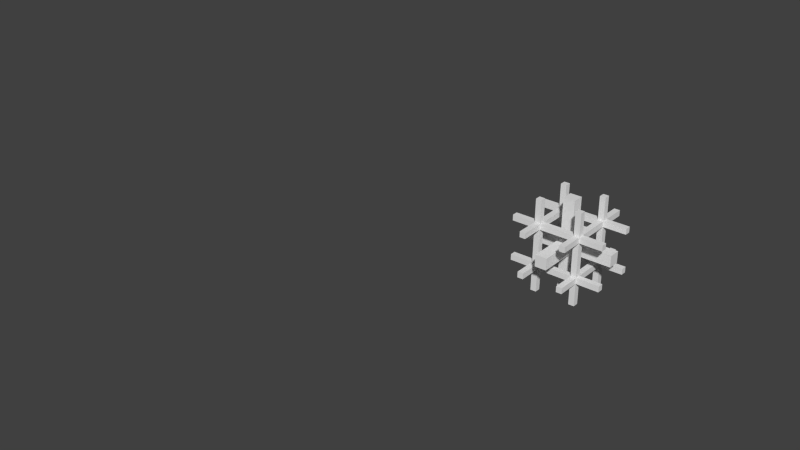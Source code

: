 # Source: jacketedalloy.blend  (saved by Blender 2.67.0; exported with 4.5.12 LTS)
import bpy
from mathutils import Matrix  # noqa: F401  (used for matrix-valued properties, if any)

bpy.ops.wm.read_factory_settings(use_empty=True)
scene = bpy.context.scene
scene.name = 'Scene'

# ---- collections
col_collection_1 = bpy.data.collections.new('Collection 1'); scene.collection.children.link(col_collection_1)

# ---- world
world_world = bpy.data.worlds.new('World'); scene.world = world_world
world_world.color = (0.05088, 0.05088, 0.05088)
world_world.use_sun_shadow = False
world_world.sun_shadow_jitter_overblur = 0.0
world_world.cycles.sampling_method = 'MANUAL'
world_world.cycles.sample_map_resolution = 256

# ---- meshes
me_frame_center = bpy.data.meshes.new('frame_center')
me_frame_center.from_pydata([(-1.0, 0.75, 0.75), (-1.0, 1.0, 1.0), (-1.0, 1.0, -1.0), (-1.0, 0.75, -0.75), (-0.75, 0.75, 0.75), (-0.75, 0.75, -0.75), (-1.0, -1.0, 1.0), (-1.0, -0.75, 0.75), (-0.75, 1.0, -0.75), (-0.75, 1.0, 0.75), (-1.0, -1.0, -1.0), (-1.0, -0.75, -0.75), (-0.75, -0.75, 1.0), (1.0, -1.0, 1.0), (-0.75, 0.75, 1.0), (1.0, 1.0, 1.0), (0.75, -0.75, 1.0), (0.75, 0.75, 1.0), (1.0, 1.0, -1.0), (0.75, 1.0, -0.75), (0.75, 1.0, 0.75), (-0.75, -0.75, -1.0), (1.0, -1.0, -1.0), (-0.75, 0.75, -1.0), (0.75, -0.75, -1.0), (0.75, 0.75, -1.0), (-0.75, -0.75, 0.75), (-0.75, -0.75, -0.75), (-0.75, 0.75, -0.75), (0.75, 0.75, -0.75), (0.75, 0.75, 0.75), (0.75, -1.0, 0.75), (-0.75, -1.0, 0.75), (1.0, -0.75, 0.75), (1.0, 0.75, 0.75), (-0.75, -1.0, -0.75), (1.0, -0.75, -0.75), (1.0, 0.75, -0.75), (0.75, -1.0, -0.75), (0.75, -0.75, 0.75), (0.75, -0.75, 0.75), (0.75, 0.75, 0.75), (-0.75, -0.75, -0.75), (0.75, -0.75, -0.75)], [], [(0, 1, 2, 3), (0, 7, 6, 1), (11, 10, 6, 7), (11, 3, 2, 10), (9, 1, 15, 20), (18, 19, 20, 15), (8, 2, 1, 9), (18, 2, 8, 19), (33, 34, 15, 13), (37, 18, 15, 34), (36, 33, 13, 22), (36, 22, 18, 37), (31, 38, 22, 13), (6, 32, 31, 13), (10, 22, 38, 35), (10, 35, 32, 6), (18, 22, 24, 25), (23, 2, 18, 25), (22, 10, 21, 24), (21, 10, 2, 23), (16, 13, 15, 17), (15, 1, 14, 17), (12, 6, 13, 16), (1, 6, 12, 14), (34, 41, 29, 37), (4, 0, 3, 5), (36, 43, 39, 33), (27, 11, 7, 26), (28, 29, 5), (5, 11, 28), (11, 27, 28), (43, 36, 37, 29), (3, 11, 5), (26, 7, 4), (33, 39, 40, 34), (40, 41, 34), (7, 0, 4), (40, 39, 26), (8, 9, 4, 5), (42, 27, 26, 32), (32, 35, 42), (29, 41, 30, 19), (30, 20, 19), (39, 43, 38, 31), (5, 29, 19, 8), (35, 38, 43, 42), (4, 9, 20, 30), (39, 31, 32, 26), (27, 42, 23, 28), (42, 21, 23), (12, 26, 4, 14), (43, 29, 25, 24), (30, 41, 16, 17), (41, 40, 16), (42, 43, 24, 21), (12, 16, 40, 26), (25, 29, 28, 23), (30, 17, 14, 4)])
_uv = me_frame_center.uv_layers.new(name='UVMap')
_uv.uv.foreach_set('vector', [0.6562, 0.1562, 0.625, 0.125, 0.875, 0.125, 0.8438, 0.1562, 0.6562, 0.1562, 0.6562, 0.3438, 0.625, 0.375, 0.625, 0.125, 0.8438, 0.3438, 0.875, 0.375, 0.625, 0.375, 0.6562, 0.3438, 0.8438, 0.3438, 0.8438, 0.1562, 0.875, 0.125, 0.875, 0.375, 0.6562, 0.3438, 0.625, 0.375, 0.625, 0.125, 0.6562, 0.1562, 0.875, 0.125, 0.8438, 0.1562, 0.6562, 0.1562, 0.625, 0.125, 0.8438, 0.3438, 0.875, 0.375, 0.625, 0.375, 0.6562, 0.3438, 0.875, 0.125, 0.875, 0.375, 0.8438, 0.3438, 0.8438, 0.1562, 0.6562, 0.1562, 0.6562, 0.3438, 0.625, 0.375, 0.625, 0.125, 0.8438, 0.3438, 0.875, 0.375, 0.625, 0.375, 0.6562, 0.3438, 0.8438, 0.1562, 0.6562, 0.1562, 0.625, 0.125, 0.875, 0.125, 0.8438, 0.1562, 0.875, 0.125, 0.875, 0.375, 0.8438, 0.3438, 0.6562, 0.3438, 0.8438, 0.3438, 0.875, 0.375, 0.625, 0.375, 0.625, 0.125, 0.6562, 0.1562, 0.6562, 0.3438, 0.625, 0.375, 0.875, 0.125, 0.875, 0.375, 0.8438, 0.3438, 0.8438, 0.1562, 0.875, 0.125, 0.8438, 0.1562, 0.6562, 0.1562, 0.625, 0.125, 0.625, 0.125, 0.875, 0.125, 0.8438, 0.1562, 0.6562, 0.1562, 0.6562, 0.3438, 0.625, 0.375, 0.625, 0.125, 0.6562, 0.1562, 0.875, 0.125, 0.875, 0.375, 0.8438, 0.3438, 0.8438, 0.1562, 0.8438, 0.3438, 0.875, 0.375, 0.625, 0.375, 0.6562, 0.3438, 0.6562, 0.1562, 0.625, 0.125, 0.875, 0.125, 0.8438, 0.1562, 0.875, 0.125, 0.875, 0.375, 0.8438, 0.3438, 0.8438, 0.1562, 0.6562, 0.3438, 0.625, 0.375, 0.625, 0.125, 0.6562, 0.1562, 0.875, 0.375, 0.625, 0.375, 0.6562, 0.3438, 0.8438, 0.3438, 0.625, 0.1562, 0.6562, 0.1562, 0.6562, 0.3438, 0.625, 0.3438, 0.6562, 0.375, 0.6562, 0.3438, 0.8438, 0.3438, 0.8438, 0.375, 0.875, 0.3438, 0.8438, 0.3438, 0.8438, 0.1562, 0.875, 0.1562, 0.8438, 0.125, 0.8438, 0.1562, 0.6562, 0.1562, 0.6562, 0.125, 0.9756, 0.7235, 0.8295, 0.5773, 0.9756, 0.7235, 0.9756, 0.7235, 0.8538, 0.8941, 0.9756, 0.7235, 0.6562, 0.3438, 0.625, 0.3438, 0.625, 0.1562, 0.625, 0.1562, 0.6562, 0.1562, 0.6562, 0.3438, 0.625, 0.3438, 0.6562, 0.1562, 0.6562, 0.3438, 0.625, 0.1562, 0.8438, 0.1562, 0.875, 0.1562, 0.8438, 0.3438, 0.8438, 0.125, 0.8438, 0.1562, 0.8438, 0.1562, 0.6562, 0.125, 0.8438, 0.1562, 0.6562, 0.1562, 0.6562, 0.125, 0.875, 0.1562, 0.875, 0.3438, 0.8438, 0.3438, 0.6992, 0.1705, 0.6992, 0.1705, 0.553, 0.3167, 0.6562, 0.1562, 0.6562, 0.3438, 0.625, 0.3438, 0.625, 0.1562, 0.875, 0.1562, 0.875, 0.1562, 0.875, 0.3438, 0.8438, 0.3438, 0.8438, 0.3438, 0.8438, 0.1562, 0.875, 0.1562, 0.6562, 0.125, 0.8438, 0.125, 0.8438, 0.125, 0.6562, 0.1562, 0.8438, 0.125, 0.8438, 0.1562, 0.6562, 0.1562, 0.8438, 0.375, 0.6562, 0.375, 0.6562, 0.3438, 0.8438, 0.3438, 0.8438, 0.375, 0.6562, 0.375, 0.6562, 0.3438, 0.8438, 0.3438, 0.8438, 0.3438, 0.8438, 0.1562, 0.875, 0.1562, 0.875, 0.3438, 0.875, 0.3438, 0.8438, 0.3438, 0.8438, 0.1562, 0.875, 0.1562, 0.625, 0.1562, 0.6562, 0.1562, 0.6562, 0.3438, 0.625, 0.3438, 0.6562, 0.1562, 0.6562, 0.1562, 0.8438, 0.125, 0.8438, 0.1562, 0.6562, 0.1562, 0.6562, 0.125, 0.8438, 0.125, 0.625, 0.1562, 0.6562, 0.1562, 0.6562, 0.3438, 0.625, 0.3438, 0.625, 0.3438, 0.625, 0.1562, 0.6562, 0.1562, 0.6562, 0.3438, 0.6562, 0.3438, 0.6562, 0.3438, 0.8438, 0.375, 0.6562, 0.375, 0.6562, 0.3438, 0.8438, 0.3438, 0.8438, 0.375, 0.625, 0.3438, 0.625, 0.1562, 0.6562, 0.1562, 0.6562, 0.3438, 0.625, 0.3438, 0.625, 0.1562, 0.6562, 0.1562, 0.6562, 0.3438, 0.875, 0.3438, 0.8438, 0.3438, 0.8438, 0.1562, 0.875, 0.1562, 0.875, 0.3438, 0.8438, 0.3438, 0.8438, 0.1562, 0.875, 0.1562])
me_frame_center.use_remesh_preserve_volume = False
me_frame_center.use_remesh_preserve_attributes = False
me_frame_center.use_mirror_vertex_groups = False
me_frame_center.update()
me_frame_d = bpy.data.meshes.new('frame_D')
me_frame_d.from_pydata([(-1.526e-05, -0.75, -1.0), (-1.526e-05, -1.0, -1.0), (-1.526e-05, -1.0, -0.75), (-1.526e-05, -0.75, -0.75), (1.0, -0.75, -1.0), (1.0, -1.0, -1.0), (1.0, -1.0, -0.75), (1.0, -0.75, -0.75), (-1.526e-05, -0.75, 0.75), (-1.526e-05, -1.0, 0.75), (-1.526e-05, -1.0, 1.0), (-1.526e-05, -0.75, 1.0), (1.0, -1.0, 0.75), (1.0, -1.0, 1.0), (1.0, -0.75, 1.0), (1.0, -0.75, 0.75), (-1.526e-05, 0.75, 1.0), (-1.526e-05, 1.0, 1.0), (-1.526e-05, 1.0, 0.75), (-1.526e-05, 0.75, 0.75), (1.0, 0.75, 1.0), (1.0, 1.0, 1.0), (1.0, 1.0, 0.75), (1.0, 0.75, 0.75), (-1.526e-05, 0.75, -0.75), (-1.526e-05, 1.0, -0.75), (-1.526e-05, 1.0, -1.0), (-1.526e-05, 0.75, -1.0), (1.0, 1.0, -1.0), (1.0, 1.0, -0.75), (1.0, 0.75, -1.0), (1.0, 0.75, -0.75)], [], [(10, 11, 8, 9), (0, 1, 2, 3), (12, 15, 14, 13), (5, 4, 7, 6), (13, 10, 9, 12), (6, 2, 1, 5), (1, 0, 4, 5), (11, 10, 13, 14), (11, 14, 15, 8), (4, 0, 3, 7), (26, 27, 24, 25), (18, 19, 16, 17), (25, 29, 28, 26), (17, 21, 22, 18), (30, 28, 29, 31), (23, 22, 21, 20), (28, 30, 27, 26), (17, 16, 20, 21), (31, 24, 27, 30), (20, 16, 19, 23), (31, 29, 25, 24), (6, 7, 3, 2), (19, 18, 22, 23), (15, 12, 9, 8)])
_uv = me_frame_d.uv_layers.new(name='UVMap')
_uv.uv.foreach_set('vector', [0.625, 0.125, 0.6562, 0.125, 0.6562, 0.1562, 0.625, 0.1562, 0.8125, 0.375, 0.7812, 0.375, 0.7812, 0.3438, 0.8125, 0.3438, 0.7188, 0.3438, 0.75, 0.3438, 0.75, 0.375, 0.7188, 0.375, 0.625, 0.2188, 0.6562, 0.2188, 0.6562, 0.25, 0.625, 0.25, 0.625, 0.125, 0.75, 0.125, 0.75, 0.1562, 0.625, 0.1562, 0.75, 0.125, 0.875, 0.125, 0.875, 0.1562, 0.75, 0.1562, 0.6562, 0.375, 0.625, 0.375, 0.625, 0.25, 0.6562, 0.25, 0.875, 0.25, 0.8438, 0.25, 0.8438, 0.125, 0.875, 0.125, 0.75, 0.125, 0.875, 0.125, 0.875, 0.1562, 0.75, 0.1562, 0.75, 0.3438, 0.875, 0.3438, 0.875, 0.375, 0.75, 0.375, 0.8125, 0.375, 0.7812, 0.375, 0.7812, 0.3438, 0.8125, 0.3438, 0.625, 0.125, 0.6562, 0.125, 0.6562, 0.1562, 0.625, 0.1562, 0.6562, 0.3438, 0.7812, 0.3438, 0.7812, 0.375, 0.6562, 0.375, 0.625, 0.125, 0.75, 0.125, 0.75, 0.1562, 0.625, 0.1562, 0.7188, 0.3438, 0.75, 0.3438, 0.75, 0.375, 0.7188, 0.375, 0.625, 0.2188, 0.6562, 0.2188, 0.6562, 0.25, 0.625, 0.25, 0.6562, 0.25, 0.625, 0.25, 0.625, 0.125, 0.6562, 0.125, 0.6562, 0.25, 0.625, 0.25, 0.625, 0.125, 0.6562, 0.125, 0.625, 0.125, 0.75, 0.125, 0.75, 0.1562, 0.625, 0.1562, 0.75, 0.3438, 0.875, 0.3438, 0.875, 0.375, 0.75, 0.375, 0.6562, 0.25, 0.625, 0.25, 0.625, 0.125, 0.6562, 0.125, 0.875, 0.25, 0.8438, 0.25, 0.8438, 0.125, 0.875, 0.125, 0.6562, 0.25, 0.625, 0.25, 0.625, 0.125, 0.6562, 0.125, 0.6562, 0.25, 0.625, 0.25, 0.625, 0.125, 0.6562, 0.125])
me_frame_d.use_remesh_preserve_volume = False
me_frame_d.use_remesh_preserve_attributes = False
me_frame_d.use_mirror_vertex_groups = False
me_frame_d.update()
me_frame_u = bpy.data.meshes.new('frame_U')
me_frame_u.from_pydata([(-1.526e-05, -0.75, -1.0), (-1.526e-05, -1.0, -1.0), (-1.526e-05, -1.0, -0.75), (-1.526e-05, -0.75, -0.75), (1.0, -0.75, -1.0), (1.0, -1.0, -1.0), (1.0, -1.0, -0.75), (1.0, -0.75, -0.75), (-1.526e-05, -0.75, 0.75), (-1.526e-05, -1.0, 0.75), (-1.526e-05, -1.0, 1.0), (-1.526e-05, -0.75, 1.0), (1.0, -1.0, 0.75), (1.0, -1.0, 1.0), (1.0, -0.75, 1.0), (1.0, -0.75, 0.75), (-1.526e-05, 0.75, 1.0), (-1.526e-05, 1.0, 1.0), (-1.526e-05, 1.0, 0.75), (-1.526e-05, 0.75, 0.75), (1.0, 0.75, 1.0), (1.0, 1.0, 1.0), (1.0, 1.0, 0.75), (1.0, 0.75, 0.75), (-1.526e-05, 0.75, -0.75), (-1.526e-05, 1.0, -0.75), (-1.526e-05, 1.0, -1.0), (-1.526e-05, 0.75, -1.0), (1.0, 1.0, -1.0), (1.0, 1.0, -0.75), (1.0, 0.75, -1.0), (1.0, 0.75, -0.75)], [], [(10, 11, 8, 9), (0, 1, 2, 3), (12, 15, 14, 13), (5, 4, 7, 6), (13, 10, 9, 12), (6, 2, 1, 5), (1, 0, 4, 5), (11, 10, 13, 14), (11, 14, 15, 8), (4, 0, 3, 7), (26, 27, 24, 25), (18, 19, 16, 17), (25, 29, 28, 26), (17, 21, 22, 18), (30, 28, 29, 31), (23, 22, 21, 20), (28, 30, 27, 26), (17, 16, 20, 21), (31, 24, 27, 30), (20, 16, 19, 23), (31, 29, 25, 24), (6, 7, 3, 2), (19, 18, 22, 23), (15, 12, 9, 8)])
_uv = me_frame_u.uv_layers.new(name='UVMap')
_uv.uv.foreach_set('vector', [0.625, 0.125, 0.6562, 0.125, 0.6562, 0.1562, 0.625, 0.1562, 0.8125, 0.375, 0.7812, 0.375, 0.7812, 0.3438, 0.8125, 0.3438, 0.7188, 0.3438, 0.75, 0.3438, 0.75, 0.375, 0.7188, 0.375, 0.625, 0.2188, 0.6562, 0.2188, 0.6562, 0.25, 0.625, 0.25, 0.625, 0.125, 0.75, 0.125, 0.75, 0.1562, 0.625, 0.1562, 0.75, 0.125, 0.875, 0.125, 0.875, 0.1562, 0.75, 0.1562, 0.6562, 0.375, 0.625, 0.375, 0.625, 0.25, 0.6562, 0.25, 0.875, 0.25, 0.8438, 0.25, 0.8438, 0.125, 0.875, 0.125, 0.75, 0.125, 0.875, 0.125, 0.875, 0.1562, 0.75, 0.1562, 0.75, 0.3438, 0.875, 0.3438, 0.875, 0.375, 0.75, 0.375, 0.8125, 0.375, 0.7812, 0.375, 0.7812, 0.3438, 0.8125, 0.3438, 0.625, 0.125, 0.6562, 0.125, 0.6562, 0.1562, 0.625, 0.1562, 0.6562, 0.3438, 0.7812, 0.3438, 0.7812, 0.375, 0.6562, 0.375, 0.625, 0.125, 0.75, 0.125, 0.75, 0.1562, 0.625, 0.1562, 0.7188, 0.3438, 0.75, 0.3438, 0.75, 0.375, 0.7188, 0.375, 0.625, 0.2188, 0.6562, 0.2188, 0.6562, 0.25, 0.625, 0.25, 0.6562, 0.25, 0.625, 0.25, 0.625, 0.125, 0.6562, 0.125, 0.6562, 0.25, 0.625, 0.25, 0.625, 0.125, 0.6562, 0.125, 0.625, 0.125, 0.75, 0.125, 0.75, 0.1562, 0.625, 0.1562, 0.75, 0.3438, 0.875, 0.3438, 0.875, 0.375, 0.75, 0.375, 0.6562, 0.25, 0.625, 0.25, 0.625, 0.125, 0.6562, 0.125, 0.875, 0.25, 0.8438, 0.25, 0.8438, 0.125, 0.875, 0.125, 0.6562, 0.25, 0.625, 0.25, 0.625, 0.125, 0.6562, 0.125, 0.6562, 0.25, 0.625, 0.25, 0.625, 0.125, 0.6562, 0.125])
me_frame_u.use_remesh_preserve_volume = False
me_frame_u.use_remesh_preserve_attributes = False
me_frame_u.use_mirror_vertex_groups = False
me_frame_u.update()
me_frame_n = bpy.data.meshes.new('frame_N')
me_frame_n.from_pydata([(4.768e-07, -0.75, -1.0), (4.768e-07, -1.0, -1.0), (4.768e-07, -1.0, -0.75), (4.768e-07, -0.75, -0.75), (1.0, -0.75, -1.0), (1.0, -1.0, -1.0), (1.0, -1.0, -0.75), (1.0, -0.75, -0.75), (4.768e-07, -0.75, 0.75), (4.768e-07, -1.0, 0.75), (4.768e-07, -1.0, 1.0), (4.768e-07, -0.75, 1.0), (1.0, -1.0, 0.75), (1.0, -1.0, 1.0), (1.0, -0.75, 1.0), (1.0, -0.75, 0.75), (4.768e-07, 0.75, 1.0), (4.768e-07, 1.0, 1.0), (4.768e-07, 1.0, 0.75), (4.768e-07, 0.75, 0.75), (1.0, 0.75, 1.0), (1.0, 1.0, 1.0), (1.0, 1.0, 0.75), (1.0, 0.75, 0.75), (4.768e-07, 0.75, -0.75), (4.768e-07, 1.0, -0.75), (4.768e-07, 1.0, -1.0), (4.768e-07, 0.75, -1.0), (1.0, 1.0, -1.0), (1.0, 1.0, -0.75), (1.0, 0.75, -1.0), (1.0, 0.75, -0.75)], [], [(10, 11, 8, 9), (0, 1, 2, 3), (12, 15, 14, 13), (5, 4, 7, 6), (13, 10, 9, 12), (6, 2, 1, 5), (1, 0, 4, 5), (11, 10, 13, 14), (11, 14, 15, 8), (4, 0, 3, 7), (26, 27, 24, 25), (18, 19, 16, 17), (25, 29, 28, 26), (17, 21, 22, 18), (30, 28, 29, 31), (23, 22, 21, 20), (28, 30, 27, 26), (17, 16, 20, 21), (31, 24, 27, 30), (20, 16, 19, 23), (31, 29, 25, 24), (6, 7, 3, 2), (19, 18, 22, 23), (15, 12, 9, 8)])
_uv = me_frame_n.uv_layers.new(name='UVMap')
_uv.uv.foreach_set('vector', [0.625, 0.125, 0.6562, 0.125, 0.6562, 0.1562, 0.625, 0.1562, 0.8125, 0.375, 0.7812, 0.375, 0.7812, 0.3438, 0.8125, 0.3438, 0.7188, 0.3438, 0.75, 0.3438, 0.75, 0.375, 0.7188, 0.375, 0.625, 0.2188, 0.6562, 0.2188, 0.6562, 0.25, 0.625, 0.25, 0.625, 0.125, 0.75, 0.125, 0.75, 0.1562, 0.625, 0.1562, 0.75, 0.125, 0.875, 0.125, 0.875, 0.1562, 0.75, 0.1562, 0.6562, 0.375, 0.625, 0.375, 0.625, 0.25, 0.6562, 0.25, 0.875, 0.25, 0.8438, 0.25, 0.8438, 0.125, 0.875, 0.125, 0.75, 0.125, 0.875, 0.125, 0.875, 0.1562, 0.75, 0.1562, 0.75, 0.3438, 0.875, 0.3438, 0.875, 0.375, 0.75, 0.375, 0.8125, 0.375, 0.7812, 0.375, 0.7812, 0.3438, 0.8125, 0.3438, 0.625, 0.125, 0.6562, 0.125, 0.6562, 0.1562, 0.625, 0.1562, 0.6562, 0.3438, 0.7812, 0.3438, 0.7812, 0.375, 0.6562, 0.375, 0.625, 0.125, 0.75, 0.125, 0.75, 0.1562, 0.625, 0.1562, 0.7188, 0.3438, 0.75, 0.3438, 0.75, 0.375, 0.7188, 0.375, 0.625, 0.2188, 0.6562, 0.2188, 0.6562, 0.25, 0.625, 0.25, 0.6562, 0.25, 0.625, 0.25, 0.625, 0.125, 0.6562, 0.125, 0.6562, 0.25, 0.625, 0.25, 0.625, 0.125, 0.6562, 0.125, 0.625, 0.125, 0.75, 0.125, 0.75, 0.1562, 0.625, 0.1562, 0.75, 0.3438, 0.875, 0.3438, 0.875, 0.375, 0.75, 0.375, 0.6562, 0.25, 0.625, 0.25, 0.625, 0.125, 0.6562, 0.125, 0.875, 0.25, 0.8438, 0.25, 0.8438, 0.125, 0.875, 0.125, 0.6562, 0.25, 0.625, 0.25, 0.625, 0.125, 0.6562, 0.125, 0.6562, 0.25, 0.625, 0.25, 0.625, 0.125, 0.6562, 0.125])
me_frame_n.use_remesh_preserve_volume = False
me_frame_n.use_remesh_preserve_attributes = False
me_frame_n.use_mirror_vertex_groups = False
me_frame_n.update()
me_frame_s = bpy.data.meshes.new('frame_S')
me_frame_s.from_pydata([(-1.526e-05, -0.75, -1.0), (-1.526e-05, -1.0, -1.0), (-1.526e-05, -1.0, -0.75), (-1.526e-05, -0.75, -0.75), (1.0, -0.75, -1.0), (1.0, -1.0, -1.0), (1.0, -1.0, -0.75), (1.0, -0.75, -0.75), (-1.526e-05, -0.75, 0.75), (-1.526e-05, -1.0, 0.75), (-1.526e-05, -1.0, 1.0), (-1.526e-05, -0.75, 1.0), (1.0, -1.0, 0.75), (1.0, -1.0, 1.0), (1.0, -0.75, 1.0), (1.0, -0.75, 0.75), (-1.526e-05, 0.75, 1.0), (-1.526e-05, 1.0, 1.0), (-1.526e-05, 1.0, 0.75), (-1.526e-05, 0.75, 0.75), (1.0, 0.75, 1.0), (1.0, 1.0, 1.0), (1.0, 1.0, 0.75), (1.0, 0.75, 0.75), (-1.526e-05, 0.75, -0.75), (-1.526e-05, 1.0, -0.75), (-1.526e-05, 1.0, -1.0), (-1.526e-05, 0.75, -1.0), (1.0, 1.0, -1.0), (1.0, 1.0, -0.75), (1.0, 0.75, -1.0), (1.0, 0.75, -0.75)], [], [(10, 11, 8, 9), (0, 1, 2, 3), (12, 15, 14, 13), (5, 4, 7, 6), (13, 10, 9, 12), (6, 2, 1, 5), (1, 0, 4, 5), (11, 10, 13, 14), (11, 14, 15, 8), (4, 0, 3, 7), (26, 27, 24, 25), (18, 19, 16, 17), (25, 29, 28, 26), (17, 21, 22, 18), (30, 28, 29, 31), (23, 22, 21, 20), (28, 30, 27, 26), (17, 16, 20, 21), (31, 24, 27, 30), (20, 16, 19, 23), (31, 29, 25, 24), (6, 7, 3, 2), (19, 18, 22, 23), (15, 12, 9, 8)])
_uv = me_frame_s.uv_layers.new(name='UVMap')
_uv.uv.foreach_set('vector', [0.625, 0.125, 0.6562, 0.125, 0.6562, 0.1562, 0.625, 0.1562, 0.8125, 0.375, 0.7812, 0.375, 0.7812, 0.3438, 0.8125, 0.3438, 0.7188, 0.3438, 0.75, 0.3438, 0.75, 0.375, 0.7188, 0.375, 0.625, 0.2188, 0.6562, 0.2188, 0.6562, 0.25, 0.625, 0.25, 0.625, 0.125, 0.75, 0.125, 0.75, 0.1562, 0.625, 0.1562, 0.75, 0.125, 0.875, 0.125, 0.875, 0.1562, 0.75, 0.1562, 0.6562, 0.375, 0.625, 0.375, 0.625, 0.25, 0.6562, 0.25, 0.875, 0.25, 0.8438, 0.25, 0.8438, 0.125, 0.875, 0.125, 0.75, 0.125, 0.875, 0.125, 0.875, 0.1562, 0.75, 0.1562, 0.75, 0.3438, 0.875, 0.3438, 0.875, 0.375, 0.75, 0.375, 0.8125, 0.375, 0.7812, 0.375, 0.7812, 0.3438, 0.8125, 0.3438, 0.625, 0.125, 0.6562, 0.125, 0.6562, 0.1562, 0.625, 0.1562, 0.6562, 0.3438, 0.7812, 0.3438, 0.7812, 0.375, 0.6562, 0.375, 0.625, 0.125, 0.75, 0.125, 0.75, 0.1562, 0.625, 0.1562, 0.7188, 0.3438, 0.75, 0.3438, 0.75, 0.375, 0.7188, 0.375, 0.625, 0.2188, 0.6562, 0.2188, 0.6562, 0.25, 0.625, 0.25, 0.6562, 0.25, 0.625, 0.25, 0.625, 0.125, 0.6562, 0.125, 0.6562, 0.25, 0.625, 0.25, 0.625, 0.125, 0.6562, 0.125, 0.625, 0.125, 0.75, 0.125, 0.75, 0.1562, 0.625, 0.1562, 0.75, 0.3438, 0.875, 0.3438, 0.875, 0.375, 0.75, 0.375, 0.6562, 0.25, 0.625, 0.25, 0.625, 0.125, 0.6562, 0.125, 0.875, 0.25, 0.8438, 0.25, 0.8438, 0.125, 0.875, 0.125, 0.6562, 0.25, 0.625, 0.25, 0.625, 0.125, 0.6562, 0.125, 0.6562, 0.25, 0.625, 0.25, 0.625, 0.125, 0.6562, 0.125])
me_frame_s.use_remesh_preserve_volume = False
me_frame_s.use_remesh_preserve_attributes = False
me_frame_s.use_mirror_vertex_groups = False
me_frame_s.update()
me_frame_e = bpy.data.meshes.new('frame_E')
me_frame_e.from_pydata([(-1.526e-05, -0.75, -1.0), (-1.526e-05, -1.0, -1.0), (-1.526e-05, -1.0, -0.75), (-1.526e-05, -0.75, -0.75), (1.0, -0.75, -1.0), (1.0, -1.0, -1.0), (1.0, -1.0, -0.75), (1.0, -0.75, -0.75), (-1.526e-05, -0.75, 0.75), (-1.526e-05, -1.0, 0.75), (-1.526e-05, -1.0, 1.0), (-1.526e-05, -0.75, 1.0), (1.0, -1.0, 0.75), (1.0, -1.0, 1.0), (1.0, -0.75, 1.0), (1.0, -0.75, 0.75), (-1.526e-05, 0.75, 1.0), (-1.526e-05, 1.0, 1.0), (-1.526e-05, 1.0, 0.75), (-1.526e-05, 0.75, 0.75), (1.0, 0.75, 1.0), (1.0, 1.0, 1.0), (1.0, 1.0, 0.75), (1.0, 0.75, 0.75), (-1.526e-05, 0.75, -0.75), (-1.526e-05, 1.0, -0.75), (-1.526e-05, 1.0, -1.0), (-1.526e-05, 0.75, -1.0), (1.0, 1.0, -1.0), (1.0, 1.0, -0.75), (1.0, 0.75, -1.0), (1.0, 0.75, -0.75)], [], [(10, 11, 8, 9), (0, 1, 2, 3), (12, 15, 14, 13), (5, 4, 7, 6), (13, 10, 9, 12), (6, 2, 1, 5), (1, 0, 4, 5), (11, 10, 13, 14), (11, 14, 15, 8), (4, 0, 3, 7), (26, 27, 24, 25), (18, 19, 16, 17), (25, 29, 28, 26), (17, 21, 22, 18), (30, 28, 29, 31), (23, 22, 21, 20), (28, 30, 27, 26), (17, 16, 20, 21), (31, 24, 27, 30), (20, 16, 19, 23), (31, 29, 25, 24), (6, 7, 3, 2), (19, 18, 22, 23), (15, 12, 9, 8)])
_uv = me_frame_e.uv_layers.new(name='UVMap')
_uv.uv.foreach_set('vector', [0.625, 0.125, 0.6562, 0.125, 0.6562, 0.1562, 0.625, 0.1562, 0.8125, 0.375, 0.7812, 0.375, 0.7812, 0.3438, 0.8125, 0.3438, 0.7188, 0.3438, 0.75, 0.3438, 0.75, 0.375, 0.7188, 0.375, 0.625, 0.2188, 0.6562, 0.2188, 0.6562, 0.25, 0.625, 0.25, 0.625, 0.125, 0.75, 0.125, 0.75, 0.1562, 0.625, 0.1562, 0.75, 0.125, 0.875, 0.125, 0.875, 0.1562, 0.75, 0.1562, 0.6562, 0.375, 0.625, 0.375, 0.625, 0.25, 0.6562, 0.25, 0.875, 0.25, 0.8438, 0.25, 0.8438, 0.125, 0.875, 0.125, 0.75, 0.125, 0.875, 0.125, 0.875, 0.1562, 0.75, 0.1562, 0.75, 0.3438, 0.875, 0.3438, 0.875, 0.375, 0.75, 0.375, 0.8125, 0.375, 0.7812, 0.375, 0.7812, 0.3438, 0.8125, 0.3438, 0.625, 0.125, 0.6562, 0.125, 0.6562, 0.1562, 0.625, 0.1562, 0.6562, 0.3438, 0.7812, 0.3438, 0.7812, 0.375, 0.6562, 0.375, 0.625, 0.125, 0.75, 0.125, 0.75, 0.1562, 0.625, 0.1562, 0.7188, 0.3438, 0.75, 0.3438, 0.75, 0.375, 0.7188, 0.375, 0.625, 0.2188, 0.6562, 0.2188, 0.6562, 0.25, 0.625, 0.25, 0.6562, 0.25, 0.625, 0.25, 0.625, 0.125, 0.6562, 0.125, 0.6562, 0.25, 0.625, 0.25, 0.625, 0.125, 0.6562, 0.125, 0.625, 0.125, 0.75, 0.125, 0.75, 0.1562, 0.625, 0.1562, 0.75, 0.3438, 0.875, 0.3438, 0.875, 0.375, 0.75, 0.375, 0.6562, 0.25, 0.625, 0.25, 0.625, 0.125, 0.6562, 0.125, 0.875, 0.25, 0.8438, 0.25, 0.8438, 0.125, 0.875, 0.125, 0.6562, 0.25, 0.625, 0.25, 0.625, 0.125, 0.6562, 0.125, 0.6562, 0.25, 0.625, 0.25, 0.625, 0.125, 0.6562, 0.125])
me_frame_e.use_remesh_preserve_volume = False
me_frame_e.use_remesh_preserve_attributes = False
me_frame_e.use_mirror_vertex_groups = False
me_frame_e.update()
me_frame_w = bpy.data.meshes.new('frame_W')
me_frame_w.from_pydata([(0.0, -0.75, -1.0), (0.0, -1.0, -1.0), (0.0, -1.0, -0.75), (0.0, -0.75, -0.75), (1.0, -0.75, -1.0), (1.0, -1.0, -1.0), (1.0, -1.0, -0.75), (1.0, -0.75, -0.75), (0.0, -0.75, 0.75), (0.0, -1.0, 0.75), (0.0, -1.0, 1.0), (0.0, -0.75, 1.0), (1.0, -1.0, 0.75), (1.0, -1.0, 1.0), (1.0, -0.75, 1.0), (1.0, -0.75, 0.75), (0.0, 0.75, 1.0), (0.0, 1.0, 1.0), (0.0, 1.0, 0.75), (0.0, 0.75, 0.75), (1.0, 0.75, 1.0), (1.0, 1.0, 1.0), (1.0, 1.0, 0.75), (1.0, 0.75, 0.75), (0.0, 0.75, -0.75), (0.0, 1.0, -0.75), (0.0, 1.0, -1.0), (0.0, 0.75, -1.0), (1.0, 1.0, -1.0), (1.0, 1.0, -0.75), (1.0, 0.75, -1.0), (1.0, 0.75, -0.75)], [], [(10, 11, 8, 9), (0, 1, 2, 3), (12, 15, 14, 13), (5, 4, 7, 6), (13, 10, 9, 12), (6, 2, 1, 5), (1, 0, 4, 5), (11, 10, 13, 14), (11, 14, 15, 8), (4, 0, 3, 7), (26, 27, 24, 25), (18, 19, 16, 17), (25, 29, 28, 26), (17, 21, 22, 18), (30, 28, 29, 31), (23, 22, 21, 20), (28, 30, 27, 26), (17, 16, 20, 21), (31, 24, 27, 30), (20, 16, 19, 23), (31, 29, 25, 24), (6, 7, 3, 2), (19, 18, 22, 23), (15, 12, 9, 8)])
_uv = me_frame_w.uv_layers.new(name='UVMap')
_uv.uv.foreach_set('vector', [0.625, 0.125, 0.6562, 0.125, 0.6562, 0.1562, 0.625, 0.1562, 0.8125, 0.375, 0.7812, 0.375, 0.7812, 0.3438, 0.8125, 0.3438, 0.7188, 0.3438, 0.75, 0.3438, 0.75, 0.375, 0.7188, 0.375, 0.625, 0.2188, 0.6562, 0.2188, 0.6562, 0.25, 0.625, 0.25, 0.625, 0.125, 0.75, 0.125, 0.75, 0.1562, 0.625, 0.1562, 0.75, 0.125, 0.875, 0.125, 0.875, 0.1562, 0.75, 0.1562, 0.6562, 0.375, 0.625, 0.375, 0.625, 0.25, 0.6562, 0.25, 0.875, 0.25, 0.8438, 0.25, 0.8438, 0.125, 0.875, 0.125, 0.75, 0.125, 0.875, 0.125, 0.875, 0.1562, 0.75, 0.1562, 0.75, 0.3438, 0.875, 0.3438, 0.875, 0.375, 0.75, 0.375, 0.8125, 0.375, 0.7812, 0.375, 0.7812, 0.3438, 0.8125, 0.3438, 0.625, 0.125, 0.6562, 0.125, 0.6562, 0.1562, 0.625, 0.1562, 0.6562, 0.3438, 0.7812, 0.3438, 0.7812, 0.375, 0.6562, 0.375, 0.625, 0.125, 0.75, 0.125, 0.75, 0.1562, 0.625, 0.1562, 0.7188, 0.3438, 0.75, 0.3438, 0.75, 0.375, 0.7188, 0.375, 0.625, 0.2188, 0.6562, 0.2188, 0.6562, 0.25, 0.625, 0.25, 0.6562, 0.25, 0.625, 0.25, 0.625, 0.125, 0.6562, 0.125, 0.6562, 0.25, 0.625, 0.25, 0.625, 0.125, 0.6562, 0.125, 0.625, 0.125, 0.75, 0.125, 0.75, 0.1562, 0.625, 0.1562, 0.75, 0.3438, 0.875, 0.3438, 0.875, 0.375, 0.75, 0.375, 0.6562, 0.25, 0.625, 0.25, 0.625, 0.125, 0.6562, 0.125, 0.875, 0.25, 0.8438, 0.25, 0.8438, 0.125, 0.875, 0.125, 0.6562, 0.25, 0.625, 0.25, 0.625, 0.125, 0.6562, 0.125, 0.6562, 0.25, 0.625, 0.25, 0.625, 0.125, 0.6562, 0.125])
me_frame_w.use_remesh_preserve_volume = False
me_frame_w.use_remesh_preserve_attributes = False
me_frame_w.use_mirror_vertex_groups = False
me_frame_w.update()
me_wire_d = bpy.data.meshes.new('wire_D')
me_wire_d.from_pydata([(-5.64, -1.0, -1.0), (-5.64, 1.0, -1.0), (1.36, 1.0, -1.0), (1.36, -1.0, -1.0), (-5.64, -1.0, 1.0), (-5.64, 1.0, 1.0), (1.36, 1.0, 1.0), (1.36, -1.0, 1.0)], [], [(4, 5, 1, 0), (5, 6, 2, 1), (6, 7, 3, 2), (7, 4, 0, 3), (0, 1, 2, 3), (7, 6, 5, 4)])
_uv = me_wire_d.uv_layers.new(name='UVMap')
_uv.uv.foreach_set('vector', [0.7188, 0.2188, 0.7812, 0.2188, 0.7812, 0.2812, 0.7188, 0.2812, 0.2812, 1.0, 0.2812, 0.7812, 0.2188, 0.7812, 0.2188, 1.0, 0.2188, 0.0, 0.2812, 0.0, 0.2812, 0.0625, 0.2188, 0.0625, 0.2188, 0.7812, 0.2188, 1.0, 0.2812, 1.0, 0.2812, 0.7812, 0.2812, 1.0, 0.2188, 1.0, 0.2188, 0.7812, 0.2812, 0.7812, 0.2188, 0.7812, 0.2812, 0.7812, 0.2812, 1.0, 0.2188, 1.0])
me_wire_d.use_remesh_preserve_volume = False
me_wire_d.use_remesh_preserve_attributes = False
me_wire_d.use_mirror_vertex_groups = False
me_wire_d.update()
me_wire_u = bpy.data.meshes.new('wire_U')
me_wire_u.from_pydata([(-5.64, -1.0, -1.0), (-5.64, 1.0, -1.0), (1.36, 1.0, -1.0), (1.36, -1.0, -1.0), (-5.64, -1.0, 1.0), (-5.64, 1.0, 1.0), (1.36, 1.0, 1.0), (1.36, -1.0, 1.0)], [], [(4, 5, 1, 0), (5, 6, 2, 1), (6, 7, 3, 2), (7, 4, 0, 3), (0, 1, 2, 3), (7, 6, 5, 4)])
_uv = me_wire_u.uv_layers.new(name='UVMap')
_uv.uv.foreach_set('vector', [0.7188, 0.2188, 0.7812, 0.2188, 0.7812, 0.2812, 0.7188, 0.2812, 0.2812, 1.0, 0.2812, 0.7812, 0.2188, 0.7812, 0.2188, 1.0, 0.2188, 0.0, 0.2812, 0.0, 0.2812, 0.0625, 0.2188, 0.0625, 0.2188, 0.7812, 0.2188, 1.0, 0.2812, 1.0, 0.2812, 0.7812, 0.2812, 1.0, 0.2188, 1.0, 0.2188, 0.7812, 0.2812, 0.7812, 0.2188, 0.7812, 0.2812, 0.7812, 0.2812, 1.0, 0.2188, 1.0])
me_wire_u.use_remesh_preserve_volume = False
me_wire_u.use_remesh_preserve_attributes = False
me_wire_u.use_mirror_vertex_groups = False
me_wire_u.update()
me_wire_s = bpy.data.meshes.new('wire_S')
me_wire_s.from_pydata([(-5.64, -1.0, -1.0), (-5.64, 1.0, -1.0), (1.36, 1.0, -1.0), (1.36, -1.0, -1.0), (-5.64, -1.0, 1.0), (-5.64, 1.0, 1.0), (1.36, 1.0, 1.0), (1.36, -1.0, 1.0)], [], [(4, 5, 1, 0), (5, 6, 2, 1), (6, 7, 3, 2), (7, 4, 0, 3), (0, 1, 2, 3), (7, 6, 5, 4)])
_uv = me_wire_s.uv_layers.new(name='UVMap')
_uv.uv.foreach_set('vector', [0.7188, 0.2188, 0.7812, 0.2188, 0.7812, 0.2812, 0.7188, 0.2812, 0.2812, 1.0, 0.2812, 0.7812, 0.2188, 0.7812, 0.2188, 1.0, 0.2188, 0.0, 0.2812, 0.0, 0.2812, 0.0625, 0.2188, 0.0625, 0.2188, 0.7812, 0.2188, 1.0, 0.2812, 1.0, 0.2812, 0.7812, 0.2812, 1.0, 0.2188, 1.0, 0.2188, 0.7812, 0.2812, 0.7812, 0.2188, 0.7812, 0.2812, 0.7812, 0.2812, 1.0, 0.2188, 1.0])
me_wire_s.use_remesh_preserve_volume = False
me_wire_s.use_remesh_preserve_attributes = False
me_wire_s.use_mirror_vertex_groups = False
me_wire_s.update()
me_wire_n = bpy.data.meshes.new('wire_N')
me_wire_n.from_pydata([(-5.64, -1.0, -1.0), (-5.64, 1.0, -1.0), (1.36, 1.0, -1.0), (1.36, -1.0, -1.0), (-5.64, -1.0, 1.0), (-5.64, 1.0, 1.0), (1.36, 1.0, 1.0), (1.36, -1.0, 1.0)], [], [(4, 5, 1, 0), (5, 6, 2, 1), (6, 7, 3, 2), (7, 4, 0, 3), (0, 1, 2, 3), (7, 6, 5, 4)])
_uv = me_wire_n.uv_layers.new(name='UVMap')
_uv.uv.foreach_set('vector', [0.7188, 0.2188, 0.7812, 0.2188, 0.7812, 0.2812, 0.7188, 0.2812, 0.2812, 1.0, 0.2812, 0.7812, 0.2188, 0.7812, 0.2188, 1.0, 0.2188, 0.0, 0.2812, 0.0, 0.2812, 0.0625, 0.2188, 0.0625, 0.2188, 0.7812, 0.2188, 1.0, 0.2812, 1.0, 0.2812, 0.7812, 0.2812, 1.0, 0.2188, 1.0, 0.2188, 0.7812, 0.2812, 0.7812, 0.2188, 0.7812, 0.2812, 0.7812, 0.2812, 1.0, 0.2188, 1.0])
me_wire_n.use_remesh_preserve_volume = False
me_wire_n.use_remesh_preserve_attributes = False
me_wire_n.use_mirror_vertex_groups = False
me_wire_n.update()
me_wire_e = bpy.data.meshes.new('wire_E')
me_wire_e.from_pydata([(-5.64, -1.0, -1.0), (-5.64, 1.0, -1.0), (1.36, 1.0, -1.0), (1.36, -1.0, -1.0), (-5.64, -1.0, 1.0), (-5.64, 1.0, 1.0), (1.36, 1.0, 1.0), (1.36, -1.0, 1.0)], [], [(4, 5, 1, 0), (5, 6, 2, 1), (6, 7, 3, 2), (7, 4, 0, 3), (0, 1, 2, 3), (7, 6, 5, 4)])
_uv = me_wire_e.uv_layers.new(name='UVMap')
_uv.uv.foreach_set('vector', [0.7188, 0.2188, 0.7812, 0.2188, 0.7812, 0.2812, 0.7188, 0.2812, 0.2812, 1.0, 0.2812, 0.7812, 0.2188, 0.7812, 0.2188, 1.0, 0.2188, 0.0, 0.2812, 0.0, 0.2812, 0.0625, 0.2188, 0.0625, 0.2188, 0.7812, 0.2188, 1.0, 0.2812, 1.0, 0.2812, 0.7812, 0.2812, 1.0, 0.2188, 1.0, 0.2188, 0.7812, 0.2812, 0.7812, 0.2188, 0.7812, 0.2812, 0.7812, 0.2812, 1.0, 0.2188, 1.0])
me_wire_e.use_remesh_preserve_volume = False
me_wire_e.use_remesh_preserve_attributes = False
me_wire_e.use_mirror_vertex_groups = False
me_wire_e.update()
me_wire_w = bpy.data.meshes.new('wire_W')
me_wire_w.from_pydata([(-5.64, -1.0, -1.0), (-5.64, 1.0, -1.0), (1.36, 1.0, -1.0), (1.36, -1.0, -1.0), (-5.64, -1.0, 1.0), (-5.64, 1.0, 1.0), (1.36, 1.0, 1.0), (1.36, -1.0, 1.0)], [], [(4, 5, 1, 0), (5, 6, 2, 1), (6, 7, 3, 2), (7, 4, 0, 3), (0, 1, 2, 3), (7, 6, 5, 4)])
_uv = me_wire_w.uv_layers.new(name='UVMap')
_uv.uv.foreach_set('vector', [0.7188, 0.2188, 0.7812, 0.2188, 0.7812, 0.2812, 0.7188, 0.2812, 0.2812, 1.0, 0.2812, 0.7812, 0.2188, 0.7812, 0.2188, 1.0, 0.2188, 0.0, 0.2812, 0.0, 0.2812, 0.0625, 0.2188, 0.0625, 0.2188, 0.7812, 0.2188, 1.0, 0.2812, 1.0, 0.2812, 0.7812, 0.2812, 1.0, 0.2188, 1.0, 0.2188, 0.7812, 0.2812, 0.7812, 0.2188, 0.7812, 0.2812, 0.7812, 0.2812, 1.0, 0.2188, 1.0])
me_wire_w.use_remesh_preserve_volume = False
me_wire_w.use_remesh_preserve_attributes = False
me_wire_w.use_mirror_vertex_groups = False
me_wire_w.update()
me_wire_center = bpy.data.meshes.new('wire_center')
me_wire_center.from_pydata([(-1.0, -1.0, -1.0), (-1.0, 1.0, -1.0), (1.0, 1.0, -1.0), (1.0, -1.0, -1.0), (-1.0, -1.0, 1.0), (-1.0, 1.0, 1.0), (1.0, 1.0, 1.0), (1.0, -1.0, 1.0)], [], [(4, 5, 1, 0), (5, 6, 2, 1), (6, 7, 3, 2), (7, 4, 0, 3), (0, 1, 2, 3), (7, 6, 5, 4)])
_uv = me_wire_center.uv_layers.new(name='UVMap')
_uv.uv.foreach_set('vector', [0.2188, 0.2188, 0.2812, 0.2188, 0.2812, 0.2812, 0.2188, 0.2812, 0.2188, 0.2188, 0.2812, 0.2188, 0.2812, 0.2812, 0.2188, 0.2812, 0.2188, 0.2188, 0.2812, 0.2188, 0.2812, 0.2812, 0.2188, 0.2812, 0.2188, 0.2188, 0.2812, 0.2188, 0.2812, 0.2812, 0.2188, 0.2812, 0.2188, 0.2188, 0.2812, 0.2188, 0.2812, 0.2812, 0.2188, 0.2812, 0.2188, 0.2188, 0.2812, 0.2188, 0.2812, 0.2812, 0.2188, 0.2812])
me_wire_center.use_remesh_preserve_volume = False
me_wire_center.use_remesh_preserve_attributes = False
me_wire_center.use_mirror_vertex_groups = False
me_wire_center.update()

# ---- objects
ob_frame_center = bpy.data.objects.new('frame_center', me_frame_center)
ob_frame_d = bpy.data.objects.new('frame_D', me_frame_d)
ob_frame_u = bpy.data.objects.new('frame_U', me_frame_u)
ob_frame_n = bpy.data.objects.new('frame_N', me_frame_n)
ob_frame_s = bpy.data.objects.new('frame_S', me_frame_s)
ob_frame_e = bpy.data.objects.new('frame_E', me_frame_e)
ob_frame_w = bpy.data.objects.new('frame_W', me_frame_w)
ob_wire_d = bpy.data.objects.new('wire_D', me_wire_d)
ob_wire_u = bpy.data.objects.new('wire_U', me_wire_u)
ob_wire_s = bpy.data.objects.new('wire_S', me_wire_s)
ob_wire_n = bpy.data.objects.new('wire_N', me_wire_n)
ob_wire_e = bpy.data.objects.new('wire_E', me_wire_e)
ob_wire_w = bpy.data.objects.new('wire_W', me_wire_w)
ob_wire_center = bpy.data.objects.new('wire_center', me_wire_center)

# ---- transforms, parenting, visibility, modifiers, constraints
ob_frame_center.location = (0.0, 0.0, 0.5)
ob_frame_center.scale = (0.25, 0.25, 0.25)
ob_frame_center.lineart.crease_threshold = 0.0
ob_frame_d.location = (0.0, 0.0, 0.25)
ob_frame_d.rotation_euler = (0.0, 1.571, 1.571)
ob_frame_d.scale = (0.25, 0.25, 0.25)
ob_frame_d.lineart.crease_threshold = 0.0
ob_frame_u.location = (0.0, 0.0, 1.0)
ob_frame_u.rotation_euler = (0.0, 1.571, 1.571)
ob_frame_u.scale = (0.25, 0.25, 0.25)
ob_frame_u.lineart.crease_threshold = 0.0
ob_frame_n.location = (0.0, -0.5, 0.5)
ob_frame_n.rotation_euler = (0.0, 0.0, 1.571)
ob_frame_n.scale = (0.25, 0.25, 0.25)
ob_frame_n.lineart.crease_threshold = 0.0
ob_frame_s.location = (0.0, 0.25, 0.5)
ob_frame_s.rotation_euler = (0.0, 0.0, 1.571)
ob_frame_s.scale = (0.25, 0.25, 0.25)
ob_frame_s.lineart.crease_threshold = 0.0
ob_frame_e.location = (0.25, 0.0, 0.5)
ob_frame_e.scale = (0.25, 0.25, 0.25)
ob_frame_e.lineart.crease_threshold = 0.0
ob_frame_w.location = (-0.5, 0.0, 0.5)
ob_frame_w.scale = (0.25, 0.25, 0.25)
ob_frame_w.lineart.crease_threshold = 0.0
ob_wire_d.location = (0.0, 0.0, 0.3525)
ob_wire_d.rotation_euler = (0.0, -1.571, 0.0)
ob_wire_d.scale = (0.0625, 0.0625, 0.0625)
ob_wire_d.hide_viewport = True
ob_wire_d.lineart.crease_threshold = 0.0
ob_wire_u.location = (0.0, 0.0, 0.6475)
ob_wire_u.rotation_euler = (0.0, 1.571, 0.0)
ob_wire_u.scale = (0.0625, 0.0625, 0.0625)
ob_wire_u.hide_viewport = True
ob_wire_u.lineart.crease_threshold = 0.0
ob_wire_s.location = (0.0, 0.1475, 0.5)
ob_wire_s.rotation_euler = (0.0, 0.0, -1.571)
ob_wire_s.scale = (0.0625, 0.0625, 0.0625)
ob_wire_s.hide_viewport = True
ob_wire_s.lineart.crease_threshold = 0.0
ob_wire_n.location = (0.0, -0.1475, 0.5)
ob_wire_n.rotation_euler = (0.0, 0.0, 1.571)
ob_wire_n.scale = (0.0625, 0.0625, 0.0625)
ob_wire_n.hide_viewport = True
ob_wire_n.lineart.crease_threshold = 0.0
ob_wire_e.location = (0.1475, 0.0, 0.5)
ob_wire_e.rotation_euler = (0.0, 0.0, 3.142)
ob_wire_e.scale = (0.0625, 0.0625, 0.0625)
ob_wire_e.hide_viewport = True
ob_wire_e.lineart.crease_threshold = 0.0
ob_wire_w.location = (-0.1475, 0.0, 0.5)
ob_wire_w.scale = (0.0625, 0.0625, 0.0625)
ob_wire_w.hide_viewport = True
ob_wire_w.lineart.crease_threshold = 0.0
ob_wire_center.location = (0.0, 0.0, 0.5)
ob_wire_center.scale = (0.0625, 0.0625, 0.0625)
ob_wire_center.hide_viewport = True
ob_wire_center.lineart.crease_threshold = 0.0

# ---- collection membership
col_collection_1.objects.link(ob_frame_center)
col_collection_1.objects.link(ob_frame_d)
col_collection_1.objects.link(ob_frame_u)
col_collection_1.objects.link(ob_frame_n)
col_collection_1.objects.link(ob_frame_s)
col_collection_1.objects.link(ob_frame_e)
col_collection_1.objects.link(ob_frame_w)
col_collection_1.objects.link(ob_wire_d)
col_collection_1.objects.link(ob_wire_u)
col_collection_1.objects.link(ob_wire_s)
col_collection_1.objects.link(ob_wire_n)
col_collection_1.objects.link(ob_wire_e)
col_collection_1.objects.link(ob_wire_w)
col_collection_1.objects.link(ob_wire_center)

# ---- scene / render settings (as saved in the file)
scene.frame_start = 1; scene.frame_end = 250; scene.frame_set(1)
scene.render.engine = 'BLENDER_EEVEE_NEXT'
scene.render.image_settings.color_mode = 'RGB'
scene.render.image_settings.compression = 90
scene.render.resolution_percentage = 50
scene.render.dither_intensity = 0.0
scene.cycles.use_denoising = False
scene.cycles.samples = 10
scene.cycles.sampling_pattern = 'TABULATED_SOBOL'
scene.cycles.light_sampling_threshold = 0.0
scene.cycles.use_adaptive_sampling = False
scene.cycles.use_light_tree = False
scene.cycles.blur_glossy = 0.0
scene.cycles.volume_bounces = 1
scene.cycles.pixel_filter_type = 'GAUSSIAN'
scene.cycles.sample_clamp_indirect = 0.0
scene.view_settings.view_transform = 'Standard'
bpy.context.view_layer.update()

# ---- added for rendering (the .blend has no active camera and no usable light): camera, sun
cam_auto = bpy.data.cameras.new('AutoCamera')
cam_auto.lens = 50.0
cam_auto.sensor_width = 36.0
cam_auto.clip_end = 1000.0
ob_auto_camera = bpy.data.objects.new('AutoCamera', cam_auto)
scene.collection.objects.link(ob_auto_camera)
ob_auto_camera.location = (4.84482, -8.38235, 5.58824)
ob_auto_camera.rotation_euler = (1.09748, -7.21219e-08, 0.694738)
scene.camera = ob_auto_camera
light_auto_sun = bpy.data.lights.new('AutoSun', 'SUN')
light_auto_sun.energy = 3.0
light_auto_sun.angle = 0.0523599
ob_auto_sun = bpy.data.objects.new('AutoSun', light_auto_sun)
scene.collection.objects.link(ob_auto_sun)
ob_auto_sun.rotation_euler = (0.872665, 0.174533, 0.523599)
bpy.context.view_layer.update()
